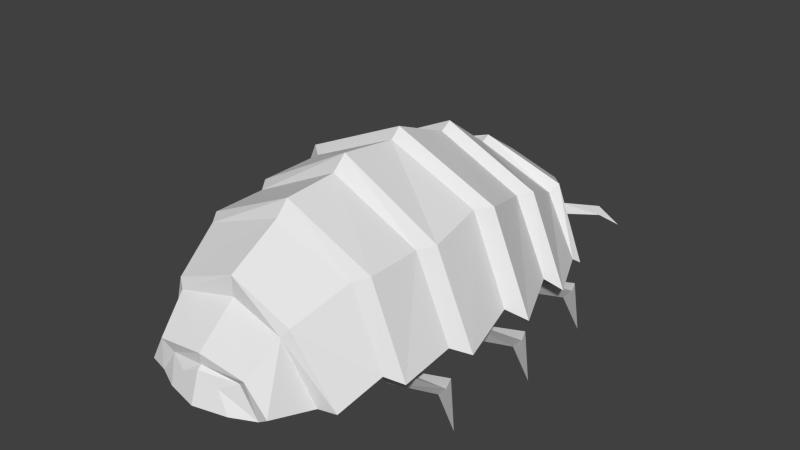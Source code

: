 # Source: roly.blend  (saved by Blender 2.59.0; exported with 4.5.12 LTS)
import bpy
from mathutils import Matrix  # noqa: F401  (used for matrix-valued properties, if any)

bpy.ops.wm.read_factory_settings(use_empty=True)
scene = bpy.context.scene
scene.name = 'Scene'

# ---- collections
col_collection_1 = bpy.data.collections.new('Collection 1'); scene.collection.children.link(col_collection_1)
col_collection_1.hide_render = True
col_collection_1.hide_viewport = True
col_collection_2 = bpy.data.collections.new('Collection 2'); scene.collection.children.link(col_collection_2)

# ---- materials (node trees are filled in below, after node groups)
mat_material = bpy.data.materials.new('Material')
mat_material.alpha_threshold = 0.0
mat_material.use_transparent_shadow = False
mat_material.roughness = 0.5
mat_material.line_color = (0.0, 0.0, 0.0, 1.0)

# ---- material node trees

# ---- world
world_world = bpy.data.worlds.new('World'); scene.world = world_world
world_world.color = (0.05088, 0.05088, 0.05088)
world_world.use_sun_shadow = False
world_world.sun_shadow_jitter_overblur = 0.0
world_world.cycles.sampling_method = 'MANUAL'
world_world.cycles.sample_map_resolution = 256

# ---- meshes
me_cube = bpy.data.meshes.new('Cube')
me_cube.from_pydata([(1.118, 1.511, 0.2359), (1.118, -1.321, 0.3729), (-1.118, -1.321, 0.3729), (-1.118, 1.511, 0.2359), (0.8017, 1.511, 0.8572), (0.8017, -1.321, 1.118), (-0.8017, -1.321, 1.118), (-0.8017, 1.511, 0.8572), (-0.205, 2.312, 0.1682), (-0.1053, 2.312, 0.236), (-0.3349, -2.276, 0.1514), (-0.2067, -2.243, 0.3418), (0.205, 2.312, 0.1682), (0.1053, 2.312, 0.236), (0.3349, -2.276, 0.1514), (0.2067, -2.243, 0.3418), (-0.5738, 1.976, 0.7869), (-0.8004, 1.976, 0.09195), (-0.8004, -1.748, 0.1514), (-0.5738, -1.888, 0.7918), (0.8004, 1.976, 0.09195), (0.5738, 1.976, 0.7869), (0.5738, -1.888, 0.7918), (0.8004, -1.748, 0.1514), (-5.474e-07, -1.321, 1.417), (3.192e-07, 1.511, 1.171), (5.255e-08, 2.312, 0.2592), (-6.41e-08, -2.261, 0.4405), (1.922e-08, 2.384, 0.1682), (-1.411e-08, -2.355, 0.1514), (2.525e-07, 2.052, 0.9191), (-3.474e-07, -1.835, 0.919), (1.281, 0.1163, 0.385), (-1.281, 0.1163, 0.385), (0.9181, 0.1163, 1.237), (-0.9181, 0.1163, 1.237), (-1.48e-07, 0.1163, 1.642), (1.213, 0.8457, 0.3428), (1.253, -0.6401, 0.3529), (-1.253, -0.64, 0.3529), (-1.213, 0.8457, 0.3428), (0.8695, 0.8457, 1.088), (0.8985, -0.6401, 1.15), (-0.8985, -0.64, 1.15), (-0.8695, 0.8457, 1.088), (-3.85e-07, -0.6401, 1.583), (1.011e-07, 0.8457, 1.492), (-0.9725, 0.9621, 1.114), (3.395e-07, 0.9621, 1.565), (0.9725, 0.9621, 1.114), (-1.357, 0.9621, 0.2249), (1.357, 0.9621, 0.2249), (9.053e-08, 0.2239, 1.737), (-1.054, 0.2239, 1.269), (1.054, 0.2239, 1.269), (-1.47, 0.2239, 0.2919), (1.47, 0.2239, 0.2919), (-1.553e-07, -0.4966, 1.719), (-1.003, -0.4966, 1.175), (1.003, -0.4966, 1.175), (-1.399, -0.4966, 0.2736), (1.399, -0.4966, 0.2736), (-3.452e-07, -1.192, 1.554), (-0.8956, -1.192, 1.144), (0.8956, -1.192, 1.144), (-1.249, -1.192, 0.2826), (1.249, -1.192, 0.2826), (0.3188, 2.517, 0.09082), (0.2211, 2.669, 0.09082), (-0.3188, 2.517, 0.09082), (-0.2211, 2.669, 0.09082), (-0.07347, 2.348, 0.2562), (0.07347, 2.348, 0.2562), (0.27, 2.593, 0.1788), (-0.27, 2.593, 0.1788), (-0.7408, 2.616, 0.2032), (-0.7634, 2.593, 0.2912), (-0.7861, 2.57, 0.2032), (0.7408, 2.616, 0.2032), (0.7634, 2.593, 0.2912), (0.7861, 2.57, 0.2032), (0.8868, 2.819, 0.02249), (-0.8868, 2.819, 0.02249), (-0.6317, -1.847, 0.8745), (-4.832e-07, -1.842, 1.119), (0.6317, -1.847, 0.8745), (-0.9748, -1.705, 0.1524), (0.9748, -1.705, 0.1524), (0.4846, -2.214, 0.5184), (-3.036e-07, -2.23, 0.5842), (-0.4846, -2.214, 0.5184), (0.6761, -2.174, 0.2211), (-0.6761, -2.174, 0.2211), (1.291e-07, 2.275, 0.3858), (0.3153, 2.23, 0.418), (0.4107, 2.297, 0.197), (-0.3153, 2.23, 0.418), (-0.4107, 2.297, 0.197), (-0.5677, -2.165, 0.1514), (-0.3903, -2.173, 0.4022), (0.3903, -2.173, 0.4356), (0.5677, -2.165, 0.1514), (-2.057e-07, -2.22, 0.4747), (2.818e-07, 1.604, 1.216), (0.8507, 1.604, 0.9303), (1.151, 1.604, 0.1724), (-1.151, 1.604, 0.1724), (-0.8507, 1.604, 0.9303), (1.443, 1.138, -0.2476), (1.355, 1.135, 0.139), (1.289, 1.287, 0.1295), (1.223, 1.207, -0.01804), (0.7797, 1.196, 0.05002), (0.5859, 1.162, 0.3038), (0.7085, 1.138, -0.09847), (0.8608, 1.03, 0.1484), (0.4728, 1.086, 0.2063), (0.7736, 1.033, 0.3329), (0.8897, 0.02333, 0.3329), (0.589, 0.07558, 0.2063), (0.9769, 0.0203, 0.1484), (0.8246, 0.1279, -0.09847), (0.7021, 0.152, 0.3038), (0.8959, 0.1859, 0.05002), (1.339, 0.1964, -0.01804), (1.405, 0.2773, 0.1295), (1.471, 0.1252, 0.139), (1.559, 0.1278, -0.2476), (1.492, -0.8641, -0.2476), (1.404, -0.8666, 0.139), (1.338, -0.7146, 0.1295), (1.272, -0.7955, -0.01804), (0.8288, -0.806, 0.05002), (0.635, -0.8398, 0.3038), (0.7576, -0.864, -0.09847), (0.9099, -0.9716, 0.1484), (0.5219, -0.9163, 0.2063), (0.8227, -0.9685, 0.3329), (-0.8227, -0.9685, 0.3329), (-0.5219, -0.9163, 0.2063), (-0.9099, -0.9716, 0.1484), (-0.7576, -0.864, -0.09847), (-0.635, -0.8398, 0.3038), (-0.8288, -0.806, 0.05002), (-1.272, -0.7955, -0.01804), (-1.338, -0.7146, 0.1295), (-1.404, -0.8666, 0.139), (-1.492, -0.8641, -0.2476), (-1.559, 0.1278, -0.2476), (-1.471, 0.1252, 0.139), (-1.405, 0.2773, 0.1295), (-1.339, 0.1964, -0.01804), (-0.8959, 0.1859, 0.05002), (-0.7021, 0.152, 0.3038), (-0.8246, 0.1279, -0.09847), (-0.9769, 0.0203, 0.1484), (-0.589, 0.07558, 0.2063), (-0.8897, 0.02333, 0.3329), (-0.7736, 1.033, 0.3329), (-0.4728, 1.086, 0.2063), (-0.8608, 1.03, 0.1484), (-0.7085, 1.138, -0.09847), (-0.5859, 1.162, 0.3038), (-0.7797, 1.196, 0.05002), (-1.223, 1.207, -0.01804), (-1.289, 1.287, 0.1295), (-1.355, 1.135, 0.139), (-1.443, 1.138, -0.2476)], [], [(16, 9, 8, 17), (20, 12, 13, 21), (15, 27, 29, 14), (27, 11, 10, 29), (13, 26, 30, 21), (26, 9, 16, 30), (7, 47, 48, 25), (25, 48, 49, 4), (3, 50, 47, 7), (51, 0, 4, 49), (44, 53, 52, 46), (46, 52, 54, 41), (44, 40, 55, 53), (41, 54, 56, 37), (35, 58, 57, 36), (36, 57, 59, 34), (35, 33, 60, 58), (34, 59, 61, 32), (43, 63, 62, 45), (45, 62, 64, 42), (43, 39, 65, 63), (42, 64, 66, 38), (72, 26, 13), (12, 72, 13), (72, 28, 26), (71, 9, 26), (28, 71, 26), (71, 8, 9), (28, 72, 73, 68), (72, 12, 67, 73), (8, 71, 74, 69), (71, 28, 70, 74), (74, 70, 75, 76), (69, 74, 76, 77), (68, 73, 79, 78), (73, 67, 80, 79), (79, 80, 81), (78, 79, 81), (77, 76, 82), (76, 75, 82), (24, 6, 83, 84), (5, 24, 84, 85), (6, 2, 86, 83), (1, 5, 85, 87), (31, 89, 88, 22), (19, 90, 89, 31), (22, 88, 91, 23), (18, 92, 90, 19), (37, 51, 49, 41), (41, 49, 48, 46), (44, 46, 48, 47), (40, 44, 47, 50), (43, 45, 57, 58), (39, 43, 58, 60), (35, 36, 52, 53), (33, 35, 53, 55), (34, 54, 52, 36), (42, 59, 57, 45), (38, 61, 59, 42), (32, 56, 54, 34), (1, 66, 64, 5), (5, 64, 62, 24), (6, 24, 62, 63), (2, 6, 63, 65), (22, 23, 87, 85), (22, 85, 84, 31), (19, 31, 84, 83), (18, 19, 83, 86), (13, 26, 93, 94), (26, 9, 96, 93), (12, 13, 94, 95), (9, 8, 97, 96), (99, 98, 10, 11), (101, 100, 15, 14), (11, 27, 102, 99), (27, 15, 100, 102), (89, 90, 99, 102), (88, 89, 102, 100), (88, 100, 101, 91), (90, 92, 98, 99), (21, 30, 103, 104), (30, 16, 107, 103), (20, 21, 104, 105), (16, 17, 106, 107), (0, 105, 104, 4), (4, 104, 103, 25), (7, 25, 103, 107), (3, 7, 107, 106), (111, 110, 108), (110, 109, 108), (112, 115, 109, 110), (114, 112, 110, 111), (113, 117, 115, 112), (116, 113, 112, 114), (119, 122, 123, 121), (122, 118, 120, 123), (121, 123, 125, 124), (123, 120, 126, 125), (125, 126, 127), (124, 125, 127), (131, 130, 128), (130, 129, 128), (132, 135, 129, 130), (134, 132, 130, 131), (133, 137, 135, 132), (136, 133, 132, 134), (139, 141, 143, 142), (142, 143, 140, 138), (141, 144, 145, 143), (143, 145, 146, 140), (145, 147, 146), (144, 147, 145), (151, 148, 150), (150, 148, 149), (152, 150, 149, 155), (154, 151, 150, 152), (153, 152, 155, 157), (156, 154, 152, 153), (159, 161, 163, 162), (162, 163, 160, 158), (161, 164, 165, 163), (163, 165, 166, 160), (165, 167, 166), (164, 167, 165), (120, 121, 124, 126), (124, 127, 126), (108, 109, 111), (109, 115, 114, 111), (114, 115, 117, 116), (118, 119, 121, 120), (129, 135, 134, 131), (128, 129, 131), (134, 135, 137, 136), (140, 146, 144, 141), (144, 146, 147), (138, 140, 141, 139), (149, 151, 154, 155), (148, 151, 149), (154, 156, 157, 155), (158, 160, 161, 159), (160, 166, 164, 161), (164, 166, 167)])
_uv = me_cube.uv_layers.new(name='UVTex')
_uv.uv.foreach_set('vector', [0.8805, 0.2073, 0.8805, 0.2073, 0.8805, 0.2073, 0.8805, 0.2073, 0.8805, 0.2073, 0.8805, 0.2073, 0.8805, 0.2073, 0.8805, 0.2073, 0.9148, 0.3872, 0.9148, 0.3872, 0.9148, 0.3872, 0.9148, 0.3872, 0.9148, 0.3872, 0.9148, 0.3872, 0.9148, 0.3872, 0.9148, 0.3872, 0.9086, 0.2082, 0.9086, 0.2082, 0.9086, 0.2082, 0.9086, 0.2082, 0.9086, 0.2082, 0.9086, 0.2082, 0.9086, 0.2082, 0.9086, 0.2082, 0.8855, 0.2137, 0.8855, 0.2137, 0.8855, 0.2137, 0.8855, 0.2137, 0.8855, 0.2137, 0.8855, 0.2137, 0.8855, 0.2137, 0.8855, 0.2137, 0.8805, 0.2073, 0.8805, 0.2073, 0.8805, 0.2073, 0.8805, 0.2073, 0.8805, 0.2073, 0.8805, 0.2073, 0.8805, 0.2073, 0.8805, 0.2073, 0.8855, 0.2137, 0.8855, 0.2137, 0.8855, 0.2137, 0.8855, 0.2137, 0.8855, 0.2137, 0.8855, 0.2137, 0.8855, 0.2137, 0.8855, 0.2137, 0.8805, 0.2073, 0.8805, 0.2073, 0.8805, 0.2073, 0.8805, 0.2073, 0.8805, 0.2073, 0.8805, 0.2073, 0.8805, 0.2073, 0.8805, 0.2073, 0.8855, 0.2137, 0.8855, 0.2137, 0.8855, 0.2137, 0.8855, 0.2137, 0.8855, 0.2137, 0.8855, 0.2137, 0.8855, 0.2137, 0.8855, 0.2137, 0.8805, 0.2073, 0.8805, 0.2073, 0.8805, 0.2073, 0.8805, 0.2073, 0.8805, 0.2073, 0.8805, 0.2073, 0.8805, 0.2073, 0.8805, 0.2073, 0.8855, 0.2137, 0.8855, 0.2137, 0.8855, 0.2137, 0.8855, 0.2137, 0.8855, 0.2137, 0.8855, 0.2137, 0.8855, 0.2137, 0.8855, 0.2137, 0.8805, 0.2073, 0.8805, 0.2073, 0.8805, 0.2073, 0.8805, 0.2073, 0.8805, 0.2073, 0.8805, 0.2073, 0.8805, 0.2073, 0.8805, 0.2073, 0.9281, 0.1984, 0.9435, 0.1984, 0.9435, 0.2137, 0.9281, 0.1984, 0.9435, 0.1984, 0.9435, 0.2137, 0.9281, 0.1984, 0.9435, 0.1984, 0.9435, 0.2137, 0.9281, 0.1984, 0.9435, 0.1984, 0.9435, 0.2137, 0.9281, 0.1984, 0.9435, 0.1984, 0.9435, 0.2137, 0.9281, 0.1984, 0.9435, 0.1984, 0.9435, 0.2137, 0.9786, 0.3609, 0.9803, 0.3609, 0.9803, 0.3626, 0.9786, 0.3626, 0.9786, 0.3609, 0.9803, 0.3609, 0.9803, 0.3626, 0.9786, 0.3626, 0.9786, 0.3609, 0.9803, 0.3609, 0.9803, 0.3626, 0.9786, 0.3626, 0.9786, 0.3609, 0.9803, 0.3609, 0.9803, 0.3626, 0.9786, 0.3626, 0.9786, 0.3609, 0.9803, 0.3609, 0.9803, 0.3626, 0.9786, 0.3626, 0.9786, 0.3609, 0.9803, 0.3609, 0.9803, 0.3626, 0.9786, 0.3626, 0.9786, 0.3609, 0.9803, 0.3609, 0.9803, 0.3626, 0.9786, 0.3626, 0.9786, 0.3609, 0.9803, 0.3609, 0.9803, 0.3626, 0.9786, 0.3626, 0.9786, 0.3609, 0.9803, 0.3609, 0.9803, 0.3626, 0.9786, 0.3609, 0.9803, 0.3609, 0.9803, 0.3626, 0.9786, 0.3609, 0.9803, 0.3609, 0.9803, 0.3626, 0.9786, 0.3609, 0.9803, 0.3609, 0.9803, 0.3626, 0.8855, 0.2137, 0.8855, 0.2137, 0.8855, 0.2137, 0.8855, 0.2137, 0.8855, 0.2137, 0.8855, 0.2137, 0.8855, 0.2137, 0.8855, 0.2137, 0.8805, 0.2073, 0.8805, 0.2073, 0.8805, 0.2073, 0.8805, 0.2073, 0.8805, 0.2073, 0.8805, 0.2073, 0.8805, 0.2073, 0.8805, 0.2073, 0.9281, 0.1984, 0.9281, 0.2137, 0.9435, 0.2137, 0.9435, 0.1984, 0.9281, 0.1984, 0.9281, 0.2137, 0.9435, 0.2137, 0.9435, 0.1984, 0.9281, 0.1984, 0.9281, 0.2137, 0.9435, 0.2137, 0.9435, 0.1984, 0.9281, 0.1984, 0.9281, 0.2137, 0.9435, 0.2137, 0.9435, 0.1984, 0.8797, 0.1989, 0.8797, 0.1989, 0.8797, 0.1989, 0.8797, 0.1989, 0.8797, 0.1989, 0.8797, 0.1989, 0.8797, 0.1989, 0.8797, 0.1989, 0.8797, 0.1989, 0.8797, 0.1989, 0.8797, 0.1989, 0.8797, 0.1989, 0.8797, 0.1989, 0.8797, 0.1989, 0.8797, 0.1989, 0.8797, 0.1989, 0.8797, 0.1989, 0.8797, 0.1989, 0.8797, 0.1989, 0.8797, 0.1989, 0.8797, 0.1989, 0.8797, 0.1989, 0.8797, 0.1989, 0.8797, 0.1989, 0.8797, 0.1989, 0.8797, 0.1989, 0.8797, 0.1989, 0.8797, 0.1989, 0.8797, 0.1989, 0.8797, 0.1989, 0.8797, 0.1989, 0.8797, 0.1989, 0.8797, 0.1989, 0.8797, 0.1989, 0.8797, 0.1989, 0.8797, 0.1989, 0.8797, 0.1989, 0.8797, 0.1989, 0.8797, 0.1989, 0.8797, 0.1989, 0.8797, 0.1989, 0.8797, 0.1989, 0.8797, 0.1989, 0.8797, 0.1989, 0.8797, 0.1989, 0.8797, 0.1989, 0.8797, 0.1989, 0.8797, 0.1989, 0.8797, 0.1989, 0.8797, 0.1989, 0.8797, 0.1989, 0.8797, 0.1989, 0.8797, 0.1989, 0.8797, 0.1989, 0.8797, 0.1989, 0.8797, 0.1989, 0.8797, 0.1989, 0.8797, 0.1989, 0.8797, 0.1989, 0.8797, 0.1989, 0.8797, 0.1989, 0.8797, 0.1989, 0.8797, 0.1989, 0.8797, 0.1989, 0.8797, 0.1989, 0.8797, 0.1989, 0.8797, 0.1989, 0.8797, 0.1989, 0.8797, 0.1989, 0.8797, 0.1989, 0.8797, 0.1989, 0.8797, 0.1989, 0.8797, 0.1989, 0.8797, 0.1989, 0.8797, 0.1989, 0.8797, 0.1989, 0.8797, 0.1989, 0.8797, 0.1989, 0.8797, 0.1989, 0.8797, 0.1989, 0.9695, 0.1984, 0.9695, 0.1984, 0.9695, 0.1984, 0.9695, 0.1984, 0.9695, 0.1984, 0.9695, 0.1984, 0.9695, 0.1984, 0.9695, 0.1984, 0.9695, 0.1984, 0.9695, 0.1984, 0.9695, 0.1984, 0.9695, 0.1984, 0.9695, 0.1984, 0.9695, 0.1984, 0.9695, 0.1984, 0.9695, 0.1984, 0.9148, 0.3872, 0.9148, 0.3872, 0.9148, 0.3872, 0.9148, 0.3872, 0.9148, 0.3872, 0.9148, 0.3872, 0.9148, 0.3872, 0.9148, 0.3872, 0.9148, 0.3872, 0.9148, 0.3872, 0.9148, 0.3872, 0.9148, 0.3872, 0.9148, 0.3872, 0.9148, 0.3872, 0.9148, 0.3872, 0.9148, 0.3872, 0.8797, 0.1989, 0.8797, 0.1989, 0.8797, 0.1989, 0.8797, 0.1989, 0.8797, 0.1989, 0.8797, 0.1989, 0.8797, 0.1989, 0.8797, 0.1989, 0.8797, 0.1989, 0.8797, 0.1989, 0.8797, 0.1989, 0.8797, 0.1989, 0.8797, 0.1989, 0.8797, 0.1989, 0.8797, 0.1989, 0.8797, 0.1989, 0.8855, 0.2137, 0.8855, 0.2137, 0.8855, 0.2137, 0.8855, 0.2137, 0.8855, 0.2137, 0.8855, 0.2137, 0.8855, 0.2137, 0.8855, 0.2137, 0.8805, 0.2073, 0.8805, 0.2073, 0.8805, 0.2073, 0.8805, 0.2073, 0.8805, 0.2073, 0.8805, 0.2073, 0.8805, 0.2073, 0.8805, 0.2073, 0.8805, 0.2008, 0.8805, 0.2008, 0.8805, 0.2008, 0.8805, 0.2008, 0.8805, 0.2008, 0.8805, 0.2008, 0.8805, 0.2008, 0.8805, 0.2008, 0.8805, 0.2008, 0.8805, 0.2008, 0.8805, 0.2008, 0.8805, 0.2008, 0.8805, 0.2008, 0.8805, 0.2008, 0.8805, 0.2008, 0.8805, 0.2008, 0.9786, 0.3609, 0.9803, 0.3609, 0.9803, 0.3626, 0.9786, 0.3609, 0.9803, 0.3609, 0.9803, 0.3626, 0.9786, 0.3609, 0.9803, 0.3609, 0.9803, 0.3626, 0.9786, 0.3626, 0.9786, 0.3609, 0.9803, 0.3609, 0.9803, 0.3626, 0.9786, 0.3626, 0.9786, 0.3609, 0.9803, 0.3609, 0.9803, 0.3626, 0.9786, 0.3626, 0.9786, 0.3609, 0.9803, 0.3609, 0.9803, 0.3626, 0.9786, 0.3626, 0.9786, 0.3609, 0.9803, 0.3609, 0.9803, 0.3626, 0.9786, 0.3626, 0.9786, 0.3609, 0.9803, 0.3609, 0.9803, 0.3626, 0.9786, 0.3626, 0.9786, 0.3609, 0.9803, 0.3609, 0.9803, 0.3626, 0.9786, 0.3626, 0.9786, 0.3609, 0.9803, 0.3609, 0.9803, 0.3626, 0.9786, 0.3626, 0.9786, 0.3609, 0.9803, 0.3609, 0.9803, 0.3626, 0.9786, 0.3609, 0.9803, 0.3609, 0.9803, 0.3626, 0.9786, 0.3609, 0.9803, 0.3609, 0.9803, 0.3626, 0.9786, 0.3609, 0.9803, 0.3609, 0.9803, 0.3626, 0.9786, 0.3609, 0.9803, 0.3609, 0.9803, 0.3626, 0.9786, 0.3626, 0.9786, 0.3609, 0.9803, 0.3609, 0.9803, 0.3626, 0.9786, 0.3626, 0.9786, 0.3609, 0.9803, 0.3609, 0.9803, 0.3626, 0.9786, 0.3626, 0.9786, 0.3609, 0.9803, 0.3609, 0.9803, 0.3626, 0.9786, 0.3626, 0.9786, 0.3609, 0.9786, 0.3626, 0.9803, 0.3626, 0.9803, 0.3609, 0.9786, 0.3609, 0.9786, 0.3626, 0.9803, 0.3626, 0.9803, 0.3609, 0.9786, 0.3609, 0.9786, 0.3626, 0.9803, 0.3626, 0.9803, 0.3609, 0.9786, 0.3609, 0.9786, 0.3626, 0.9803, 0.3626, 0.9803, 0.3609, 0.9786, 0.3609, 0.9803, 0.3626, 0.9803, 0.3609, 0.9786, 0.3609, 0.9803, 0.3626, 0.9803, 0.3609, 0.9786, 0.3609, 0.9803, 0.3626, 0.9803, 0.3609, 0.9786, 0.3609, 0.9803, 0.3626, 0.9803, 0.3609, 0.9786, 0.3609, 0.9786, 0.3626, 0.9803, 0.3626, 0.9803, 0.3609, 0.9786, 0.3609, 0.9786, 0.3626, 0.9803, 0.3626, 0.9803, 0.3609, 0.9786, 0.3609, 0.9786, 0.3626, 0.9803, 0.3626, 0.9803, 0.3609, 0.9786, 0.3609, 0.9786, 0.3626, 0.9803, 0.3626, 0.9803, 0.3609, 0.9786, 0.3609, 0.9786, 0.3626, 0.9803, 0.3626, 0.9803, 0.3609, 0.9786, 0.3609, 0.9786, 0.3626, 0.9803, 0.3626, 0.9803, 0.3609, 0.9786, 0.3609, 0.9786, 0.3626, 0.9803, 0.3626, 0.9803, 0.3609, 0.9786, 0.3609, 0.9786, 0.3626, 0.9803, 0.3626, 0.9803, 0.3609, 0.9786, 0.3609, 0.9803, 0.3626, 0.9803, 0.3609, 0.9786, 0.3609, 0.9803, 0.3626, 0.9803, 0.3609, 0.9758, 0.3621, 0.9758, 0.3621, 0.9758, 0.3621, 0.9758, 0.3621, 0.9758, 0.3621, 0.9758, 0.3621, 0.9758, 0.3621, 0.9758, 0.3621, 0.9758, 0.3621, 0.9758, 0.3621, 0.9758, 0.3621, 0.9758, 0.3621, 0.9758, 0.3621, 0.9758, 0.3621, 0.9758, 0.3621, 0.9758, 0.3621, 0.9758, 0.3621, 0.9758, 0.3621, 0.9758, 0.3621, 0.9758, 0.3621, 0.9758, 0.3621, 0.9758, 0.3621, 0.9758, 0.3621, 0.9758, 0.3621, 0.9758, 0.3621, 0.9758, 0.3621, 0.9758, 0.3621, 0.9758, 0.3621, 0.9758, 0.3621, 0.9758, 0.3621, 0.9758, 0.3621, 0.9758, 0.3621, 0.9758, 0.3621, 0.9758, 0.3621, 0.9758, 0.3621, 0.9758, 0.3621, 0.9758, 0.3621, 0.9758, 0.3621, 0.9758, 0.3621, 0.9758, 0.3621, 0.9758, 0.3621, 0.9758, 0.3621, 0.9758, 0.3621, 0.9758, 0.3621, 0.9758, 0.3621, 0.9758, 0.3621, 0.9758, 0.3621, 0.9758, 0.3621, 0.9758, 0.3621, 0.9758, 0.3621, 0.9758, 0.3621, 0.9758, 0.3621, 0.9758, 0.3621, 0.9758, 0.3621, 0.9758, 0.3621, 0.9758, 0.3621, 0.9758, 0.3621, 0.9758, 0.3621, 0.9758, 0.3621, 0.9758, 0.3621, 0.9758, 0.3621, 0.9758, 0.3621, 0.9758, 0.3621, 0.9758, 0.3621, 0.9758, 0.3621, 0.9758, 0.3621])
me_cube.materials.append(mat_material)
me_cube.use_remesh_preserve_volume = False
me_cube.use_remesh_preserve_attributes = False
me_cube.use_mirror_vertex_groups = False
me_cube.update()
arm_armature = bpy.data.armatures.new('Armature')  # bones are not reproduced

# ---- objects
ob_armature = bpy.data.objects.new('Armature', arm_armature)
ob_cube = bpy.data.objects.new('Cube', me_cube)

# ---- transforms, parenting, visibility, modifiers, constraints
ob_armature.location = (0.0, 0.0, 0.0)
ob_armature.lineart.crease_threshold = 0.0
ob_cube.parent = ob_armature
ob_cube.location = (0.0, 0.0, 0.0)
ob_cube.lineart.crease_threshold = 0.0
_vg = ob_cube.vertex_groups.new(name='body')
_vg.add([0, 1, 2, 3, 4, 5, 6, 7, 8, 9, 10, 11, 12, 13, 14, 15, 16, 17, 18, 19, 20, 21, 22, 23, 24, 25, 26, 27, 28, 29, 30, 31, 32, 33, 34, 35, 36, 37, 38, 39, 40, 41, 42, 43, 44, 45, 46, 47, 48, 49, 50, 51, 52, 53, 54, 55, 56, 57, 58, 59, 60, 61, 62, 63, 64, 65, 66, 71, 72, 83, 84, 85, 86, 87, 88, 89, 90, 91, 92, 93, 94, 95, 96, 97, 98, 99, 100, 101, 102, 103, 104, 105, 106, 107], 1.0, 'REPLACE')
_vg = ob_cube.vertex_groups.new(name='leg2')
_vg.add([118, 119, 120, 121, 122, 123, 124, 125, 126, 127, 148, 149, 150, 151, 152, 153, 154, 155, 156, 157], 1.0, 'REPLACE')
_vg = ob_cube.vertex_groups.new(name='leg3')
_vg.add([128, 129, 130, 131, 132, 133, 134, 135, 136, 137, 138, 139, 140, 141, 142, 143, 144, 145, 146, 147], 1.0, 'REPLACE')
_vg = ob_cube.vertex_groups.new(name='leg1')
_vg.add([108, 109, 110, 111, 112, 113, 114, 115, 116, 117, 158, 159, 160, 161, 162, 163, 164, 165, 166, 167], 1.0, 'REPLACE')
_vg = ob_cube.vertex_groups.new(name='leg0')
_vg.add([67, 68, 69, 70, 73, 74, 75, 76, 77, 78, 79, 80, 81, 82], 1.0, 'REPLACE')
_m = ob_cube.modifiers.new('Armature', 'ARMATURE')
_m.object = ob_armature
_m.use_bone_envelopes = True

# ---- collection membership
col_collection_1.objects.link(ob_armature)
col_collection_1.objects.link(ob_cube)
col_collection_2.objects.link(ob_cube)

# ---- scene / render settings (as saved in the file)
scene.frame_start = 1; scene.frame_end = 9; scene.frame_set(9)
scene.render.engine = 'BLENDER_EEVEE_NEXT'
scene.render.image_settings.color_mode = 'RGB'
scene.render.image_settings.compression = 90
scene.render.resolution_percentage = 50
scene.render.dither_intensity = 0.0
scene.render.bake_margin = 2
scene.render.bake_bias = 0.0
scene.cycles.use_denoising = False
scene.cycles.samples = 10
scene.cycles.sampling_pattern = 'TABULATED_SOBOL'
scene.cycles.light_sampling_threshold = 0.0
scene.cycles.use_adaptive_sampling = False
scene.cycles.use_light_tree = False
scene.cycles.blur_glossy = 0.0
scene.cycles.volume_bounces = 1
scene.cycles.pixel_filter_type = 'GAUSSIAN'
scene.cycles.sample_clamp_indirect = 0.0
scene.view_settings.view_transform = 'Standard'
bpy.context.view_layer.update()

# ---- added for rendering (the .blend has no active camera and no usable light): camera, sun
cam_auto = bpy.data.cameras.new('AutoCamera')
cam_auto.lens = 50.0
cam_auto.sensor_width = 36.0
cam_auto.clip_end = 1000.0
ob_auto_camera = bpy.data.objects.new('AutoCamera', cam_auto)
scene.collection.objects.link(ob_auto_camera)
ob_auto_camera.location = (5.88373, -6.8283, 5.45185)
ob_auto_camera.rotation_euler = (1.09748, -7.21219e-08, 0.694738)
scene.camera = ob_auto_camera
light_auto_sun = bpy.data.lights.new('AutoSun', 'SUN')
light_auto_sun.energy = 3.0
light_auto_sun.angle = 0.0523599
ob_auto_sun = bpy.data.objects.new('AutoSun', light_auto_sun)
scene.collection.objects.link(ob_auto_sun)
ob_auto_sun.rotation_euler = (0.872665, 0.174533, 0.523599)
bpy.context.view_layer.update()
